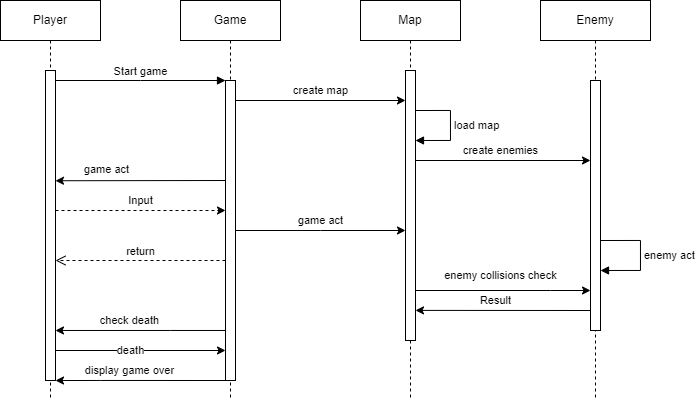

The diagram above was exported from draw.io. Its source (the exported page's mxGraphModel, read from the mxfile embedded in the PNG):
<mxGraphModel dx="989" dy="577" grid="1" gridSize="10" guides="1" tooltips="1" connect="1" arrows="1" fold="1" page="1" pageScale="1" pageWidth="850" pageHeight="1100" math="0" shadow="0">
  <root>
    <mxCell id="0" />
    <mxCell id="1" parent="0" />
    <mxCell id="aM9ryv3xv72pqoxQDRHE-1" value="Player" style="shape=umlLifeline;perimeter=lifelinePerimeter;whiteSpace=wrap;html=1;container=0;dropTarget=0;collapsible=0;recursiveResize=0;outlineConnect=0;portConstraint=eastwest;newEdgeStyle={&quot;edgeStyle&quot;:&quot;elbowEdgeStyle&quot;,&quot;elbow&quot;:&quot;vertical&quot;,&quot;curved&quot;:0,&quot;rounded&quot;:0};" parent="1" vertex="1">
      <mxGeometry x="40" y="40" width="100" height="400" as="geometry" />
    </mxCell>
    <mxCell id="aM9ryv3xv72pqoxQDRHE-2" value="" style="html=1;points=[];perimeter=orthogonalPerimeter;outlineConnect=0;targetShapes=umlLifeline;portConstraint=eastwest;newEdgeStyle={&quot;edgeStyle&quot;:&quot;elbowEdgeStyle&quot;,&quot;elbow&quot;:&quot;vertical&quot;,&quot;curved&quot;:0,&quot;rounded&quot;:0};" parent="aM9ryv3xv72pqoxQDRHE-1" vertex="1">
      <mxGeometry x="45" y="70" width="10" height="310" as="geometry" />
    </mxCell>
    <mxCell id="aM9ryv3xv72pqoxQDRHE-5" value="Game" style="shape=umlLifeline;perimeter=lifelinePerimeter;whiteSpace=wrap;html=1;container=0;dropTarget=0;collapsible=0;recursiveResize=0;outlineConnect=0;portConstraint=eastwest;newEdgeStyle={&quot;edgeStyle&quot;:&quot;elbowEdgeStyle&quot;,&quot;elbow&quot;:&quot;vertical&quot;,&quot;curved&quot;:0,&quot;rounded&quot;:0};" parent="1" vertex="1">
      <mxGeometry x="220" y="40" width="100" height="400" as="geometry" />
    </mxCell>
    <mxCell id="aM9ryv3xv72pqoxQDRHE-6" value="" style="html=1;points=[];perimeter=orthogonalPerimeter;outlineConnect=0;targetShapes=umlLifeline;portConstraint=eastwest;newEdgeStyle={&quot;edgeStyle&quot;:&quot;elbowEdgeStyle&quot;,&quot;elbow&quot;:&quot;vertical&quot;,&quot;curved&quot;:0,&quot;rounded&quot;:0};" parent="aM9ryv3xv72pqoxQDRHE-5" vertex="1">
      <mxGeometry x="45" y="80" width="10" height="300" as="geometry" />
    </mxCell>
    <mxCell id="aM9ryv3xv72pqoxQDRHE-7" value="Start game" style="html=1;verticalAlign=bottom;endArrow=block;edgeStyle=elbowEdgeStyle;elbow=vertical;curved=0;rounded=0;" parent="1" source="aM9ryv3xv72pqoxQDRHE-2" target="aM9ryv3xv72pqoxQDRHE-6" edge="1">
      <mxGeometry relative="1" as="geometry">
        <mxPoint x="195" y="130" as="sourcePoint" />
        <Array as="points">
          <mxPoint x="180" y="120" />
        </Array>
      </mxGeometry>
    </mxCell>
    <mxCell id="aM9ryv3xv72pqoxQDRHE-8" value="return" style="html=1;verticalAlign=bottom;endArrow=open;dashed=1;endSize=8;edgeStyle=elbowEdgeStyle;elbow=vertical;curved=0;rounded=0;" parent="1" edge="1">
      <mxGeometry relative="1" as="geometry">
        <mxPoint x="95" y="299.9999999999999" as="targetPoint" />
        <Array as="points">
          <mxPoint x="190" y="300" />
        </Array>
        <mxPoint x="265" y="299.9999999999999" as="sourcePoint" />
      </mxGeometry>
    </mxCell>
    <mxCell id="OIHLwWiZRU_I2-u-Lxq_-1" value="Map" style="shape=umlLifeline;perimeter=lifelinePerimeter;whiteSpace=wrap;html=1;container=0;dropTarget=0;collapsible=0;recursiveResize=0;outlineConnect=0;portConstraint=eastwest;newEdgeStyle={&quot;edgeStyle&quot;:&quot;elbowEdgeStyle&quot;,&quot;elbow&quot;:&quot;vertical&quot;,&quot;curved&quot;:0,&quot;rounded&quot;:0};" vertex="1" parent="1">
      <mxGeometry x="400" y="40" width="100" height="400" as="geometry" />
    </mxCell>
    <mxCell id="OIHLwWiZRU_I2-u-Lxq_-10" value="" style="html=1;points=[[0,0,0,0,5],[0,1,0,0,-5],[1,0,0,0,5],[1,1,0,0,-5]];perimeter=orthogonalPerimeter;outlineConnect=0;targetShapes=umlLifeline;portConstraint=eastwest;newEdgeStyle={&quot;curved&quot;:0,&quot;rounded&quot;:0};" vertex="1" parent="OIHLwWiZRU_I2-u-Lxq_-1">
      <mxGeometry x="45" y="70" width="10" height="270" as="geometry" />
    </mxCell>
    <mxCell id="OIHLwWiZRU_I2-u-Lxq_-11" value="load map" style="html=1;align=left;spacingLeft=2;endArrow=block;rounded=0;edgeStyle=orthogonalEdgeStyle;curved=0;rounded=0;" edge="1" parent="OIHLwWiZRU_I2-u-Lxq_-1">
      <mxGeometry relative="1" as="geometry">
        <mxPoint x="54.99999999999977" y="109.9955172413793" as="sourcePoint" />
        <Array as="points">
          <mxPoint x="90" y="110.03" />
          <mxPoint x="90" y="140.03" />
        </Array>
        <mxPoint x="54.99999999999977" y="139.9955172413793" as="targetPoint" />
      </mxGeometry>
    </mxCell>
    <mxCell id="OIHLwWiZRU_I2-u-Lxq_-3" value="create map" style="edgeStyle=none;orthogonalLoop=1;jettySize=auto;html=1;rounded=0;" edge="1" parent="1">
      <mxGeometry y="10" width="100" relative="1" as="geometry">
        <mxPoint x="275" y="140.0000000000001" as="sourcePoint" />
        <mxPoint x="444.9999999999998" y="140.0000000000001" as="targetPoint" />
        <Array as="points" />
        <mxPoint as="offset" />
      </mxGeometry>
    </mxCell>
    <mxCell id="OIHLwWiZRU_I2-u-Lxq_-4" value="Enemy" style="shape=umlLifeline;perimeter=lifelinePerimeter;whiteSpace=wrap;html=1;container=0;dropTarget=0;collapsible=0;recursiveResize=0;outlineConnect=0;portConstraint=eastwest;newEdgeStyle={&quot;edgeStyle&quot;:&quot;elbowEdgeStyle&quot;,&quot;elbow&quot;:&quot;vertical&quot;,&quot;curved&quot;:0,&quot;rounded&quot;:0};" vertex="1" parent="1">
      <mxGeometry x="580" y="40" width="110" height="400" as="geometry" />
    </mxCell>
    <mxCell id="OIHLwWiZRU_I2-u-Lxq_-5" value="" style="html=1;points=[];perimeter=orthogonalPerimeter;outlineConnect=0;targetShapes=umlLifeline;portConstraint=eastwest;newEdgeStyle={&quot;edgeStyle&quot;:&quot;elbowEdgeStyle&quot;,&quot;elbow&quot;:&quot;vertical&quot;,&quot;curved&quot;:0,&quot;rounded&quot;:0};" vertex="1" parent="OIHLwWiZRU_I2-u-Lxq_-4">
      <mxGeometry x="50" y="80" width="10" height="250" as="geometry" />
    </mxCell>
    <mxCell id="OIHLwWiZRU_I2-u-Lxq_-13" value="enemy act" style="html=1;align=left;spacingLeft=2;endArrow=block;rounded=0;edgeStyle=orthogonalEdgeStyle;curved=0;rounded=0;" edge="1" parent="OIHLwWiZRU_I2-u-Lxq_-4">
      <mxGeometry relative="1" as="geometry">
        <mxPoint x="59.99999999999977" y="239.9955172413793" as="sourcePoint" />
        <Array as="points">
          <mxPoint x="100" y="240.03" />
          <mxPoint x="100" y="270.03" />
        </Array>
        <mxPoint x="59.99999999999977" y="269.9955172413793" as="targetPoint" />
      </mxGeometry>
    </mxCell>
    <mxCell id="OIHLwWiZRU_I2-u-Lxq_-6" value="Input" style="edgeStyle=none;orthogonalLoop=1;jettySize=auto;html=1;rounded=0;dashed=1;" edge="1" parent="1">
      <mxGeometry y="10" width="100" relative="1" as="geometry">
        <mxPoint x="95" y="250.0000000000001" as="sourcePoint" />
        <mxPoint x="265" y="250.0000000000001" as="targetPoint" />
        <Array as="points" />
        <mxPoint as="offset" />
      </mxGeometry>
    </mxCell>
    <mxCell id="OIHLwWiZRU_I2-u-Lxq_-7" value="create enemies" style="edgeStyle=none;orthogonalLoop=1;jettySize=auto;html=1;rounded=0;" edge="1" parent="1" target="OIHLwWiZRU_I2-u-Lxq_-5">
      <mxGeometry x="-0.0286" y="10" width="100" relative="1" as="geometry">
        <mxPoint x="454.9999999999998" y="200.0000000000001" as="sourcePoint" />
        <mxPoint x="624.9999999999998" y="200.0000000000001" as="targetPoint" />
        <Array as="points" />
        <mxPoint as="offset" />
      </mxGeometry>
    </mxCell>
    <mxCell id="OIHLwWiZRU_I2-u-Lxq_-14" value="enemy collisions check" style="edgeStyle=none;orthogonalLoop=1;jettySize=auto;html=1;rounded=0;" edge="1" parent="1">
      <mxGeometry x="-0.0286" y="15" width="100" relative="1" as="geometry">
        <mxPoint x="454.9999999999998" y="329.9999999999999" as="sourcePoint" />
        <mxPoint x="629.9999999999998" y="329.9999999999999" as="targetPoint" />
        <Array as="points">
          <mxPoint x="590" y="330" />
        </Array>
        <mxPoint as="offset" />
      </mxGeometry>
    </mxCell>
    <mxCell id="OIHLwWiZRU_I2-u-Lxq_-18" style="edgeStyle=elbowEdgeStyle;rounded=0;orthogonalLoop=1;jettySize=auto;html=1;elbow=vertical;curved=0;" edge="1" parent="1">
      <mxGeometry relative="1" as="geometry">
        <mxPoint x="275" y="269.9999999999999" as="sourcePoint" />
        <mxPoint x="444.9999999999998" y="269.9999999999999" as="targetPoint" />
        <Array as="points">
          <mxPoint x="360" y="270" />
        </Array>
      </mxGeometry>
    </mxCell>
    <mxCell id="OIHLwWiZRU_I2-u-Lxq_-21" value="game act" style="edgeLabel;html=1;align=center;verticalAlign=middle;resizable=0;points=[];" vertex="1" connectable="0" parent="OIHLwWiZRU_I2-u-Lxq_-18">
      <mxGeometry x="0.2024" y="-1" relative="1" as="geometry">
        <mxPoint x="-17" y="-11" as="offset" />
      </mxGeometry>
    </mxCell>
    <mxCell id="OIHLwWiZRU_I2-u-Lxq_-22" style="edgeStyle=elbowEdgeStyle;rounded=0;orthogonalLoop=1;jettySize=auto;html=1;elbow=vertical;curved=0;" edge="1" parent="1">
      <mxGeometry relative="1" as="geometry">
        <mxPoint x="265" y="219.9989655172414" as="sourcePoint" />
        <mxPoint x="95" y="219.9989655172414" as="targetPoint" />
        <Array as="points" />
      </mxGeometry>
    </mxCell>
    <mxCell id="OIHLwWiZRU_I2-u-Lxq_-23" value="game act" style="edgeLabel;html=1;align=center;verticalAlign=middle;resizable=0;points=[];" vertex="1" connectable="0" parent="OIHLwWiZRU_I2-u-Lxq_-22">
      <mxGeometry x="0.2024" y="-1" relative="1" as="geometry">
        <mxPoint x="-17" y="-11" as="offset" />
      </mxGeometry>
    </mxCell>
    <mxCell id="OIHLwWiZRU_I2-u-Lxq_-24" style="edgeStyle=elbowEdgeStyle;rounded=0;orthogonalLoop=1;jettySize=auto;html=1;elbow=vertical;curved=0;" edge="1" parent="1">
      <mxGeometry relative="1" as="geometry">
        <mxPoint x="629.9999999999998" y="349.9989655172414" as="sourcePoint" />
        <mxPoint x="454.9999999999998" y="349.9989655172414" as="targetPoint" />
      </mxGeometry>
    </mxCell>
    <mxCell id="OIHLwWiZRU_I2-u-Lxq_-25" value="Result" style="edgeLabel;html=1;align=center;verticalAlign=middle;resizable=0;points=[];" vertex="1" connectable="0" parent="OIHLwWiZRU_I2-u-Lxq_-24">
      <mxGeometry x="0.0918" y="-1" relative="1" as="geometry">
        <mxPoint y="-9" as="offset" />
      </mxGeometry>
    </mxCell>
    <mxCell id="OIHLwWiZRU_I2-u-Lxq_-26" style="edgeStyle=orthogonalEdgeStyle;rounded=0;orthogonalLoop=1;jettySize=auto;html=1;curved=0;" edge="1" parent="1" source="aM9ryv3xv72pqoxQDRHE-6" target="aM9ryv3xv72pqoxQDRHE-2">
      <mxGeometry relative="1" as="geometry">
        <mxPoint x="380" y="390" as="sourcePoint" />
        <mxPoint x="275" y="370.0000000000001" as="targetPoint" />
        <Array as="points">
          <mxPoint x="210" y="370" />
          <mxPoint x="210" y="370" />
        </Array>
      </mxGeometry>
    </mxCell>
    <mxCell id="OIHLwWiZRU_I2-u-Lxq_-27" value="check death" style="edgeLabel;html=1;align=center;verticalAlign=middle;resizable=0;points=[];" vertex="1" connectable="0" parent="OIHLwWiZRU_I2-u-Lxq_-26">
      <mxGeometry x="-0.1862" y="-1" relative="1" as="geometry">
        <mxPoint x="-27" y="-9" as="offset" />
      </mxGeometry>
    </mxCell>
    <mxCell id="OIHLwWiZRU_I2-u-Lxq_-31" style="edgeStyle=elbowEdgeStyle;rounded=0;orthogonalLoop=1;jettySize=auto;html=1;elbow=horizontal;curved=0;" edge="1" parent="1">
      <mxGeometry relative="1" as="geometry">
        <mxPoint x="95" y="390.0013793103449" as="sourcePoint" />
        <mxPoint x="265" y="390.0013793103449" as="targetPoint" />
      </mxGeometry>
    </mxCell>
    <mxCell id="OIHLwWiZRU_I2-u-Lxq_-32" value="death" style="edgeLabel;html=1;align=center;verticalAlign=middle;resizable=0;points=[];" vertex="1" connectable="0" parent="OIHLwWiZRU_I2-u-Lxq_-31">
      <mxGeometry x="-0.1221" relative="1" as="geometry">
        <mxPoint as="offset" />
      </mxGeometry>
    </mxCell>
    <mxCell id="OIHLwWiZRU_I2-u-Lxq_-33" style="edgeStyle=orthogonalEdgeStyle;rounded=0;orthogonalLoop=1;jettySize=auto;html=1;curved=0;exitX=0.048;exitY=0.969;exitDx=0;exitDy=0;exitPerimeter=0;" edge="1" parent="1">
      <mxGeometry relative="1" as="geometry">
        <mxPoint x="265.48" y="420.00000000000006" as="sourcePoint" />
        <mxPoint x="95" y="420.02413793103455" as="targetPoint" />
        <Array as="points">
          <mxPoint x="140" y="419.3" />
          <mxPoint x="140" y="419.3" />
        </Array>
      </mxGeometry>
    </mxCell>
    <mxCell id="OIHLwWiZRU_I2-u-Lxq_-34" value="display game over" style="edgeLabel;html=1;align=center;verticalAlign=middle;resizable=0;points=[];" vertex="1" connectable="0" parent="OIHLwWiZRU_I2-u-Lxq_-33">
      <mxGeometry x="-0.1862" y="-1" relative="1" as="geometry">
        <mxPoint x="-27" y="-9" as="offset" />
      </mxGeometry>
    </mxCell>
  </root>
</mxGraphModel>